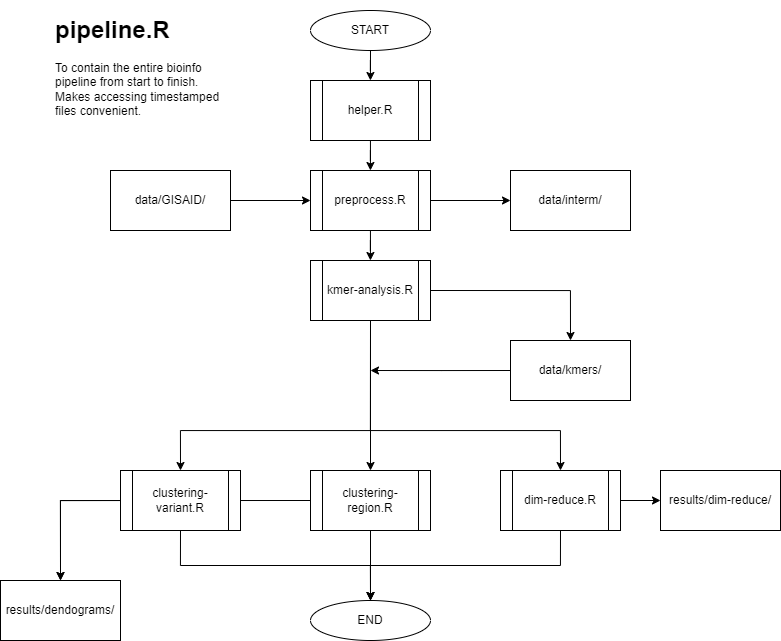

The diagram above was exported from draw.io. Its source (the exported page's mxGraphModel, read from the mxfile embedded in the PNG):
<mxGraphModel dx="1219" dy="713" grid="1" gridSize="10" guides="1" tooltips="1" connect="1" arrows="1" fold="1" page="1" pageScale="1" pageWidth="850" pageHeight="1100" math="0" shadow="0">
  <root>
    <mxCell id="0" />
    <mxCell id="1" parent="0" />
    <mxCell id="M-0pLNHP0DiDWdNgKXRi-51" style="edgeStyle=orthogonalEdgeStyle;rounded=0;orthogonalLoop=1;jettySize=auto;html=1;exitX=0;exitY=0.5;exitDx=0;exitDy=0;entryX=0.5;entryY=0;entryDx=0;entryDy=0;" edge="1" parent="1" source="M-0pLNHP0DiDWdNgKXRi-21" target="M-0pLNHP0DiDWdNgKXRi-22">
      <mxGeometry relative="1" as="geometry" />
    </mxCell>
    <mxCell id="M-0pLNHP0DiDWdNgKXRi-24" value="" style="edgeStyle=orthogonalEdgeStyle;rounded=0;orthogonalLoop=1;jettySize=auto;html=1;" edge="1" parent="1" source="M-0pLNHP0DiDWdNgKXRi-3" target="M-0pLNHP0DiDWdNgKXRi-12">
      <mxGeometry relative="1" as="geometry" />
    </mxCell>
    <mxCell id="M-0pLNHP0DiDWdNgKXRi-3" value="START" style="ellipse;whiteSpace=wrap;html=1;" vertex="1" parent="1">
      <mxGeometry x="360" y="80" width="120" height="40" as="geometry" />
    </mxCell>
    <mxCell id="M-0pLNHP0DiDWdNgKXRi-25" value="" style="edgeStyle=orthogonalEdgeStyle;rounded=0;orthogonalLoop=1;jettySize=auto;html=1;" edge="1" parent="1" source="M-0pLNHP0DiDWdNgKXRi-7" target="M-0pLNHP0DiDWdNgKXRi-14">
      <mxGeometry relative="1" as="geometry" />
    </mxCell>
    <mxCell id="M-0pLNHP0DiDWdNgKXRi-28" value="" style="edgeStyle=orthogonalEdgeStyle;rounded=0;orthogonalLoop=1;jettySize=auto;html=1;" edge="1" parent="1" source="M-0pLNHP0DiDWdNgKXRi-7" target="M-0pLNHP0DiDWdNgKXRi-11">
      <mxGeometry relative="1" as="geometry" />
    </mxCell>
    <mxCell id="M-0pLNHP0DiDWdNgKXRi-7" value="preprocess.R" style="shape=process;whiteSpace=wrap;html=1;backgroundOutline=1;" vertex="1" parent="1">
      <mxGeometry x="360" y="240" width="120" height="60" as="geometry" />
    </mxCell>
    <mxCell id="M-0pLNHP0DiDWdNgKXRi-27" value="" style="edgeStyle=orthogonalEdgeStyle;rounded=0;orthogonalLoop=1;jettySize=auto;html=1;" edge="1" parent="1" source="M-0pLNHP0DiDWdNgKXRi-10" target="M-0pLNHP0DiDWdNgKXRi-7">
      <mxGeometry relative="1" as="geometry" />
    </mxCell>
    <mxCell id="M-0pLNHP0DiDWdNgKXRi-10" value="data/GISAID/" style="rounded=0;whiteSpace=wrap;html=1;" vertex="1" parent="1">
      <mxGeometry x="160" y="240" width="120" height="60" as="geometry" />
    </mxCell>
    <mxCell id="M-0pLNHP0DiDWdNgKXRi-32" style="edgeStyle=orthogonalEdgeStyle;rounded=0;orthogonalLoop=1;jettySize=auto;html=1;exitX=0.5;exitY=1;exitDx=0;exitDy=0;entryX=0.5;entryY=0;entryDx=0;entryDy=0;" edge="1" parent="1" source="M-0pLNHP0DiDWdNgKXRi-11" target="M-0pLNHP0DiDWdNgKXRi-20">
      <mxGeometry relative="1" as="geometry">
        <Array as="points">
          <mxPoint x="420" y="500" />
          <mxPoint x="230" y="500" />
        </Array>
      </mxGeometry>
    </mxCell>
    <mxCell id="M-0pLNHP0DiDWdNgKXRi-33" style="edgeStyle=orthogonalEdgeStyle;rounded=0;orthogonalLoop=1;jettySize=auto;html=1;exitX=0.5;exitY=1;exitDx=0;exitDy=0;entryX=0.5;entryY=0;entryDx=0;entryDy=0;" edge="1" parent="1" source="M-0pLNHP0DiDWdNgKXRi-11" target="M-0pLNHP0DiDWdNgKXRi-21">
      <mxGeometry relative="1" as="geometry" />
    </mxCell>
    <mxCell id="M-0pLNHP0DiDWdNgKXRi-34" style="edgeStyle=orthogonalEdgeStyle;rounded=0;orthogonalLoop=1;jettySize=auto;html=1;exitX=0.5;exitY=1;exitDx=0;exitDy=0;entryX=0.5;entryY=0;entryDx=0;entryDy=0;" edge="1" parent="1" source="M-0pLNHP0DiDWdNgKXRi-11" target="M-0pLNHP0DiDWdNgKXRi-18">
      <mxGeometry relative="1" as="geometry">
        <Array as="points">
          <mxPoint x="420" y="500" />
          <mxPoint x="610" y="500" />
        </Array>
      </mxGeometry>
    </mxCell>
    <mxCell id="M-0pLNHP0DiDWdNgKXRi-40" style="edgeStyle=orthogonalEdgeStyle;rounded=0;orthogonalLoop=1;jettySize=auto;html=1;exitX=1;exitY=0.5;exitDx=0;exitDy=0;entryX=0.5;entryY=0;entryDx=0;entryDy=0;" edge="1" parent="1" source="M-0pLNHP0DiDWdNgKXRi-11" target="M-0pLNHP0DiDWdNgKXRi-19">
      <mxGeometry relative="1" as="geometry" />
    </mxCell>
    <mxCell id="M-0pLNHP0DiDWdNgKXRi-11" value="kmer-analysis.R" style="shape=process;whiteSpace=wrap;html=1;backgroundOutline=1;" vertex="1" parent="1">
      <mxGeometry x="360" y="330" width="120" height="60" as="geometry" />
    </mxCell>
    <mxCell id="M-0pLNHP0DiDWdNgKXRi-26" value="" style="edgeStyle=orthogonalEdgeStyle;rounded=0;orthogonalLoop=1;jettySize=auto;html=1;" edge="1" parent="1" source="M-0pLNHP0DiDWdNgKXRi-12" target="M-0pLNHP0DiDWdNgKXRi-7">
      <mxGeometry relative="1" as="geometry" />
    </mxCell>
    <mxCell id="M-0pLNHP0DiDWdNgKXRi-12" value="helper.R" style="shape=process;whiteSpace=wrap;html=1;backgroundOutline=1;" vertex="1" parent="1">
      <mxGeometry x="360" y="150" width="120" height="60" as="geometry" />
    </mxCell>
    <mxCell id="M-0pLNHP0DiDWdNgKXRi-14" value="data/interm/" style="rounded=0;whiteSpace=wrap;html=1;" vertex="1" parent="1">
      <mxGeometry x="560" y="240" width="120" height="60" as="geometry" />
    </mxCell>
    <mxCell id="M-0pLNHP0DiDWdNgKXRi-47" style="edgeStyle=orthogonalEdgeStyle;rounded=0;orthogonalLoop=1;jettySize=auto;html=1;exitX=1;exitY=0.5;exitDx=0;exitDy=0;entryX=0;entryY=0.5;entryDx=0;entryDy=0;" edge="1" parent="1" source="M-0pLNHP0DiDWdNgKXRi-18" target="M-0pLNHP0DiDWdNgKXRi-46">
      <mxGeometry relative="1" as="geometry" />
    </mxCell>
    <mxCell id="M-0pLNHP0DiDWdNgKXRi-53" style="edgeStyle=orthogonalEdgeStyle;rounded=0;orthogonalLoop=1;jettySize=auto;html=1;exitX=0.5;exitY=1;exitDx=0;exitDy=0;entryX=0.5;entryY=0;entryDx=0;entryDy=0;" edge="1" parent="1" source="M-0pLNHP0DiDWdNgKXRi-18" target="M-0pLNHP0DiDWdNgKXRi-23">
      <mxGeometry relative="1" as="geometry" />
    </mxCell>
    <mxCell id="M-0pLNHP0DiDWdNgKXRi-18" value="dim-reduce.R" style="shape=process;whiteSpace=wrap;html=1;backgroundOutline=1;" vertex="1" parent="1">
      <mxGeometry x="550" y="540" width="120" height="60" as="geometry" />
    </mxCell>
    <mxCell id="M-0pLNHP0DiDWdNgKXRi-41" style="edgeStyle=orthogonalEdgeStyle;rounded=0;orthogonalLoop=1;jettySize=auto;html=1;exitX=0;exitY=0.5;exitDx=0;exitDy=0;" edge="1" parent="1" source="M-0pLNHP0DiDWdNgKXRi-19">
      <mxGeometry relative="1" as="geometry">
        <mxPoint x="420" y="440" as="targetPoint" />
      </mxGeometry>
    </mxCell>
    <mxCell id="M-0pLNHP0DiDWdNgKXRi-19" value="data/kmers/" style="rounded=0;whiteSpace=wrap;html=1;" vertex="1" parent="1">
      <mxGeometry x="560" y="410" width="120" height="60" as="geometry" />
    </mxCell>
    <mxCell id="M-0pLNHP0DiDWdNgKXRi-48" style="edgeStyle=orthogonalEdgeStyle;rounded=0;orthogonalLoop=1;jettySize=auto;html=1;exitX=0;exitY=0.5;exitDx=0;exitDy=0;entryX=0.5;entryY=0;entryDx=0;entryDy=0;" edge="1" parent="1" source="M-0pLNHP0DiDWdNgKXRi-20" target="M-0pLNHP0DiDWdNgKXRi-22">
      <mxGeometry relative="1" as="geometry" />
    </mxCell>
    <mxCell id="M-0pLNHP0DiDWdNgKXRi-52" style="edgeStyle=orthogonalEdgeStyle;rounded=0;orthogonalLoop=1;jettySize=auto;html=1;exitX=0.5;exitY=1;exitDx=0;exitDy=0;entryX=0.5;entryY=0;entryDx=0;entryDy=0;" edge="1" parent="1" source="M-0pLNHP0DiDWdNgKXRi-20" target="M-0pLNHP0DiDWdNgKXRi-23">
      <mxGeometry relative="1" as="geometry">
        <mxPoint x="420" y="750" as="targetPoint" />
      </mxGeometry>
    </mxCell>
    <mxCell id="M-0pLNHP0DiDWdNgKXRi-20" value="clustering-variant.R" style="shape=process;whiteSpace=wrap;html=1;backgroundOutline=1;" vertex="1" parent="1">
      <mxGeometry x="170" y="540" width="120" height="60" as="geometry" />
    </mxCell>
    <mxCell id="M-0pLNHP0DiDWdNgKXRi-50" style="edgeStyle=orthogonalEdgeStyle;rounded=0;orthogonalLoop=1;jettySize=auto;html=1;exitX=0.5;exitY=1;exitDx=0;exitDy=0;entryX=0.5;entryY=0;entryDx=0;entryDy=0;" edge="1" parent="1" source="M-0pLNHP0DiDWdNgKXRi-21" target="M-0pLNHP0DiDWdNgKXRi-23">
      <mxGeometry relative="1" as="geometry" />
    </mxCell>
    <mxCell id="M-0pLNHP0DiDWdNgKXRi-21" value="clustering-region.R" style="shape=process;whiteSpace=wrap;html=1;backgroundOutline=1;" vertex="1" parent="1">
      <mxGeometry x="360" y="540" width="120" height="60" as="geometry" />
    </mxCell>
    <mxCell id="M-0pLNHP0DiDWdNgKXRi-22" value="results/dendograms/" style="rounded=0;whiteSpace=wrap;html=1;" vertex="1" parent="1">
      <mxGeometry x="50" y="650" width="120" height="60" as="geometry" />
    </mxCell>
    <mxCell id="M-0pLNHP0DiDWdNgKXRi-23" value="END" style="ellipse;whiteSpace=wrap;html=1;" vertex="1" parent="1">
      <mxGeometry x="360" y="670" width="120" height="40" as="geometry" />
    </mxCell>
    <mxCell id="M-0pLNHP0DiDWdNgKXRi-46" value="results/dim-reduce/" style="rounded=0;whiteSpace=wrap;html=1;" vertex="1" parent="1">
      <mxGeometry x="710" y="540" width="120" height="60" as="geometry" />
    </mxCell>
    <mxCell id="M-0pLNHP0DiDWdNgKXRi-54" value="&lt;h1&gt;pipeline.R&lt;/h1&gt;&lt;div&gt;To contain the entire bioinfo pipeline from start to finish.&lt;/div&gt;&lt;div&gt;Makes accessing timestamped files convenient.&lt;/div&gt;" style="text;html=1;strokeColor=none;fillColor=none;spacing=5;spacingTop=-20;whiteSpace=wrap;overflow=hidden;rounded=0;" vertex="1" parent="1">
      <mxGeometry x="100" y="80" width="190" height="130" as="geometry" />
    </mxCell>
  </root>
</mxGraphModel>